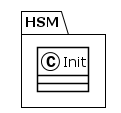

The diagram above was rendered by PlantUML. Its source (embedded in the PNG):
@startuml
!theme plain
package HSM {
class Init {
}
}
@enduml